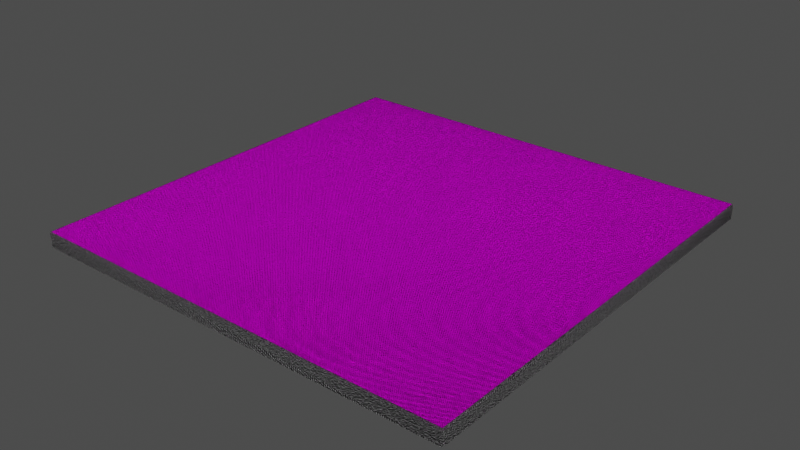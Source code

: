 # Source: painting_template_1_1_56cm_1K_c20ac90f-2b91-48c5-804e-3224d06b5342.blend  (saved by Blender 2.93.21; exported with 4.5.12 LTS)
import bpy
from mathutils import Matrix  # noqa: F401  (used for matrix-valued properties, if any)

bpy.ops.wm.read_factory_settings(use_empty=True)
scene = bpy.context.scene
scene.name = 'upload'

# ---- collections
col_painting_template_1_1_56cm = bpy.data.collections.new('Painting Template 1:1 56cm'); scene.collection.children.link(col_painting_template_1_1_56cm)

# ---- images (referenced by path relative to the original .blend; pixels are not part of the script)
import os
ASSET_DIR = os.environ.get("B2B_ASSET_DIR", "")  # directory of the original .blend (textures are referenced by path, not embedded)
HERE = os.path.dirname(os.path.abspath(__file__))  # packed textures are extracted next to this script under _unpacked/

def load_image(name, relpath, width, height, colorspace="sRGB"):
    """Load a texture the original file referenced (path relative to the .blend, or extracted next to this script)."""
    p = next((c for c in (os.path.join(HERE, relpath), os.path.join(ASSET_DIR, relpath)) if relpath and os.path.exists(c)), "")
    if p:
        img = bpy.data.images.load(p, check_existing=True)
        img.name = name
    else:  # same state as the original file: an image datablock whose file is absent (Cycles renders it pink)
        img = bpy.data.images.new(name, width, height)
        img.source = "FILE"
        img.filepath = "//" + (relpath or name)
    img.colorspace_settings.name = colorspace
    return img
img_wood056_2k_color_jpg = load_image('Wood056_2K_Color.jpg', 'textures_1k/Wood056_2K_Color.jpg', 1024, 1024, 'sRGB')
img_wood056_2k_normal_jpg = load_image('Wood056_2K_Normal.jpg', 'textures_1k/Wood056_2K_Normal.jpg', 1024, 1024, 'Non-Color')
img_wood056_2k_roughness_jpg = load_image('Wood056_2K_Roughness.jpg', 'textures_1k/Wood056_2K_Roughness.jpg', 1024, 1024, 'Non-Color')

# ---- materials (node trees are filled in below, after node groups)
mat_wood = bpy.data.materials.new('Wood')
mat_wood.use_transparent_shadow = False
mat_material_001 = bpy.data.materials.new('Material.001')
mat_material_001.use_transparent_shadow = False
mat_white_cotton = bpy.data.materials.new('White Cotton')
mat_white_cotton.use_transparent_shadow = False

# ---- node groups
ng_nodegroup = bpy.data.node_groups.new('NodeGroup', 'ShaderNodeTree')
_s = ng_nodegroup.interface.new_socket(name='Color', in_out='OUTPUT', socket_type='NodeSocketColor')
_s.default_value = (0.0, 0.0, 0.0, 0.0)
_s = ng_nodegroup.interface.new_socket(name='Scale', in_out='INPUT', socket_type='NodeSocketFloat')
_s.default_value = 5.0
_s.min_value = -1000.0
_s.max_value = 1000.0
_s = ng_nodegroup.interface.new_socket(name='Scale', in_out='INPUT', socket_type='NodeSocketFloat')
_s.default_value = 5.0
_s.min_value = -1000.0
_s.max_value = 1000.0
_s = ng_nodegroup.interface.new_socket(name='Value', in_out='INPUT', socket_type='NodeSocketFloat')
_s.default_value = 0.5
_s.min_value = -1e+04
_s.max_value = 1e+04
_N = ng_nodegroup.nodes; _L = ng_nodegroup.links
n0 = _N.new('ShaderNodeTexCoord'); n0.name = 'Texture Coordinate'; n0.location = (-440, 150)
n1 = _N.new('ShaderNodeMapping'); n1.name = 'Mapping.001'; n1.location = (-240, -200)
n1.width = 240
n1.inputs[2].default_value = (0.0, 0.0, 2.356)
n2 = _N.new('ShaderNodeMapping'); n2.name = 'Mapping'; n2.location = (-240, 200)
n2.width = 240
n2.inputs[2].default_value = (0.0, 0.0, 0.7854)
n3 = _N.new('ShaderNodeTexWave'); n3.name = 'Wave Texture.001'; n3.location = (60, -200)
n3.inputs[2].default_value = 8.0
n3.inputs[4].default_value = 6.0
n4 = _N.new('ShaderNodeTexWave'); n4.name = 'Wave Texture'; n4.location = (60, 200)
n5 = _N.new('ShaderNodeMix'); n5.name = 'Mix'; n5.location = (260, 200)
n5.data_type = 'RGBA'
n5.blend_type = 'SUBTRACT'
n5.inputs[0].default_value = 1.0
n6 = _N.new('ShaderNodeMix'); n6.name = 'Mix.001'; n6.location = (455, 204)
n6.data_type = 'RGBA'
n6.blend_type = 'MULTIPLY'
n7 = _N.new('NodeGroupOutput'); n7.name = 'Group Output'; n7.location = (680, 200)
n8 = _N.new('ShaderNodeMath'); n8.name = 'Math'; n8.location = (453, 18)
n8.inputs[2].default_value = 0.0
n9 = _N.new('NodeGroupInput'); n9.name = 'Group Input'; n9.location = (-440, 300)
_L.new(n2.outputs[0], n4.inputs[0])
_L.new(n0.outputs[2], n2.inputs[0])
_L.new(n1.outputs[0], n3.inputs[0])
_L.new(n0.outputs[2], n1.inputs[0])
_L.new(n4.outputs[0], n5.inputs[6])
_L.new(n3.outputs[0], n5.inputs[7])
_L.new(n9.outputs[0], n3.inputs[1])
_L.new(n9.outputs[1], n4.inputs[1])
_L.new(n5.outputs[2], n6.inputs[6])
_L.new(n5.outputs[2], n8.inputs[0])
_L.new(n8.outputs[0], n7.inputs[0])
_L.new(n9.outputs[2], n8.inputs[1])
n7.is_active_output = True
ng_auto_smooth = bpy.data.node_groups.new('Auto Smooth', 'GeometryNodeTree')
_s = ng_auto_smooth.interface.new_socket(name='Geometry', in_out='OUTPUT', socket_type='NodeSocketGeometry')
_s = ng_auto_smooth.interface.new_socket(name='Geometry', in_out='INPUT', socket_type='NodeSocketGeometry')
_s = ng_auto_smooth.interface.new_socket(name='Angle', in_out='INPUT', socket_type='NodeSocketFloat')
_s.subtype = 'ANGLE'
_s.min_value = 0.0
_s.max_value = 3.142
ng_auto_smooth.is_modifier = True
_N = ng_auto_smooth.nodes; _L = ng_auto_smooth.links
n0 = _N.new('NodeGroupOutput'); n0.name = 'Group Output'; n0.location = (480, -100)
n1 = _N.new('NodeGroupInput'); n1.name = 'Group Input'; n1.location = (-420, -300)
n2 = _N.new('NodeGroupInput'); n2.name = 'Group Input.001'; n2.location = (-60, -100)
n3 = _N.new('GeometryNodeSetShadeSmooth'); n3.name = 'Set Shade Smooth'; n3.location = (120, -100)
n3.domain = 'EDGE'
n4 = _N.new('GeometryNodeSetShadeSmooth'); n4.name = 'Set Shade Smooth.001'; n4.location = (300, -100)
n5 = _N.new('GeometryNodeInputMeshEdgeAngle'); n5.name = 'Edge Angle'; n5.location = (-420, -220)
n6 = _N.new('GeometryNodeInputEdgeSmooth'); n6.name = 'Is Edge Smooth'; n6.location = (-60, -160)
n7 = _N.new('GeometryNodeInputShadeSmooth'); n7.name = 'Is Face Smooth'; n7.location = (-240, -340)
n8 = _N.new('FunctionNodeBooleanMath'); n8.name = 'Boolean Math'; n8.location = (-60, -220)
n9 = _N.new('FunctionNodeCompare'); n9.name = 'Compare'; n9.location = (-240, -180)
n9.operation = 'LESS_EQUAL'
_L.new(n5.outputs[0], n9.inputs[0])
_L.new(n4.outputs[0], n0.inputs[0])
_L.new(n1.outputs[1], n9.inputs[1])
_L.new(n9.outputs[0], n8.inputs[0])
_L.new(n7.outputs[0], n8.inputs[1])
_L.new(n2.outputs[0], n3.inputs[0])
_L.new(n6.outputs[0], n3.inputs[1])
_L.new(n3.outputs[0], n4.inputs[0])
_L.new(n8.outputs[0], n3.inputs[2])
n0.is_active_output = True

# ---- material node trees
mat_wood.use_nodes = True; mat_wood.node_tree.nodes.clear()
_N = mat_wood.node_tree.nodes; _L = mat_wood.node_tree.links
n0 = _N.new('ShaderNodeBsdfPrincipled'); n0.name = 'Principled BSDF'; n0.location = (507, 300)
n0.distribution = 'GGX'
n0.subsurface_method = 'BURLEY'
n0.inputs[3].default_value = 1.45
n0.inputs[27].default_value = (0.0, 0.0, 0.0, 1.0)
n0.inputs[28].default_value = 1.0
n1 = _N.new('ShaderNodeTexImage'); n1.name = 'Image Texture'; n1.location = (-385, 446)
n1.image = img_wood056_2k_color_jpg
n2 = _N.new('ShaderNodeTexImage'); n2.name = 'Image Texture.002'; n2.location = (-868, -166)
n2.image = img_wood056_2k_normal_jpg
n3 = _N.new('ShaderNodeNormalMap'); n3.name = 'Normal Map'; n3.location = (112, -234)
n4 = _N.new('ShaderNodeSeparateColor'); n4.name = 'Separate RGB'; n4.location = (-548, -166)
n5 = _N.new('ShaderNodeMath'); n5.name = 'Math'; n5.location = (-328, -167)
n5.operation = 'SUBTRACT'
n5.inputs[0].default_value = 1.0
n5.inputs[2].default_value = 0.0
n6 = _N.new('ShaderNodeCombineColor'); n6.name = 'Combine RGB'; n6.location = (-108, -176)
n7 = _N.new('ShaderNodeOutputMaterial'); n7.name = 'Material Output'; n7.location = (1193, 326)
n8 = _N.new('ShaderNodeMapping'); n8.name = 'Mapping'; n8.location = (-1058, 292)
n8.width = 125
n9 = _N.new('ShaderNodeTexCoord'); n9.name = 'Texture Coordinate'; n9.location = (-1302, 237)
n10 = _N.new('ShaderNodeTexImage'); n10.name = 'Image Texture.001'; n10.location = (-420, 143)
n10.image = img_wood056_2k_roughness_jpg
_L.new(n0.outputs[0], n7.inputs[0])
_L.new(n1.outputs[0], n0.inputs[0])
_L.new(n10.outputs[0], n0.inputs[2])
_L.new(n2.outputs[0], n4.inputs[0])
_L.new(n3.outputs[0], n0.inputs[5])
_L.new(n4.outputs[1], n5.inputs[1])
_L.new(n6.outputs[0], n3.inputs[1])
_L.new(n5.outputs[0], n6.inputs[1])
_L.new(n4.outputs[0], n6.inputs[0])
_L.new(n4.outputs[2], n6.inputs[2])
_L.new(n8.outputs[0], n1.inputs[0])
_L.new(n8.outputs[0], n10.inputs[0])
_L.new(n8.outputs[0], n2.inputs[0])
_L.new(n9.outputs[2], n8.inputs[0])
n7.is_active_output = True
mat_material_001.use_nodes = True; mat_material_001.node_tree.nodes.clear()
_N = mat_material_001.node_tree.nodes; _L = mat_material_001.node_tree.links
n0 = _N.new('ShaderNodeOutputMaterial'); n0.name = 'Material Output'; n0.location = (550, 300)
n1 = _N.new('ShaderNodeBsdfPrincipled'); n1.name = 'Principled BSDF'; n1.location = (10, 300)
n1.distribution = 'GGX'
n1.subsurface_method = 'BURLEY'
n1.inputs[3].default_value = 1.45
n1.inputs[27].default_value = (0.0, 0.0, 0.0, 1.0)
n1.inputs[28].default_value = 1.0
n2 = _N.new('ShaderNodeLayerWeight'); n2.name = 'Layer Weight'; n2.location = (-1020, -80)
n2.width = 149
n3 = _N.new('ShaderNodeMapping'); n3.name = 'Mapping'; n3.location = (-1120, 360)
n3.width = 240
n4 = _N.new('ShaderNodeAddShader'); n4.name = 'Add Shader'; n4.location = (330, 294)
n5 = _N.new('ShaderNodeMixShader'); n5.name = 'Mix Shader'; n5.location = (-443, 86)
n6 = _N.new('ShaderNodeTexImage'); n6.name = 'Image Texture'; n6.location = (-820, 320)
n7 = _N.new('ShaderNodeBump'); n7.name = 'Bump.001'; n7.location = (-1020, -200)
n7.width = 150
n7.inputs[1].default_value = 0.1
n7.inputs[2].default_value = 1.0
n8 = _N.new('ShaderNodeBsdfDiffuse'); n8.name = 'Diffuse BSDF'; n8.location = (-621, -436)
n9 = _N.new('ShaderNodeBsdfTranslucent'); n9.name = 'Translucent BSDF'; n9.location = (-788, -100)
n9.width = 150
n10 = _N.new('ShaderNodeTexCoord'); n10.name = 'Texture Coordinate'; n10.location = (-1320, 340)
n11 = _N.new('ShaderNodeGroup'); n11.name = 'Group'; n11.location = (-1160, -80)
n11.node_tree = ng_nodegroup
n11.inputs[0].default_value = 107.0
n11.inputs[1].default_value = 100.0
n11.inputs[2].default_value = 0.5
_L.new(n1.outputs[0], n4.inputs[0])
_L.new(n6.outputs[0], n1.inputs[0])
_L.new(n3.outputs[0], n6.inputs[0])
_L.new(n11.outputs[0], n7.inputs[3])
_L.new(n7.outputs[0], n8.inputs[2])
_L.new(n8.outputs[0], n5.inputs[1])
_L.new(n9.outputs[0], n5.inputs[2])
_L.new(n2.outputs[0], n5.inputs[0])
_L.new(n4.outputs[0], n0.inputs[0])
_L.new(n5.outputs[0], n4.inputs[1])
_L.new(n6.outputs[0], n8.inputs[0])
_L.new(n6.outputs[0], n9.inputs[0])
_L.new(n7.outputs[0], n1.inputs[5])
_L.new(n10.outputs[2], n3.inputs[0])
n0.is_active_output = True
mat_white_cotton.use_nodes = True; mat_white_cotton.node_tree.nodes.clear()
_N = mat_white_cotton.node_tree.nodes; _L = mat_white_cotton.node_tree.links
n0 = _N.new('ShaderNodeOutputMaterial'); n0.name = 'Material Output'; n0.location = (-256, 361)
n1 = _N.new('ShaderNodeBsdfDiffuse'); n1.name = 'Diffuse BSDF'; n1.location = (-840, 240)
n1.inputs[0].default_value = (1.0, 1.0, 1.0, 1.0)
n2 = _N.new('ShaderNodeLayerWeight'); n2.name = 'Layer Weight'; n2.location = (-840, 520)
n2.width = 149
n3 = _N.new('ShaderNodeBsdfTranslucent'); n3.name = 'Translucent BSDF'; n3.location = (-840, 120)
n3.width = 150
n3.inputs[0].default_value = (1.0, 1.0, 1.0, 1.0)
n4 = _N.new('ShaderNodeMixShader'); n4.name = 'Mix Shader'; n4.location = (-680, 520)
n5 = _N.new('ShaderNodeGroup'); n5.name = 'Group'; n5.location = (-980, 520)
n5.node_tree = ng_nodegroup
n5.inputs[0].default_value = 35.0
n5.inputs[1].default_value = 100.0
n5.inputs[2].default_value = 0.5
n6 = _N.new('ShaderNodeBump'); n6.name = 'Bump'; n6.location = (-840, 400)
n6.width = 150
n6.inputs[1].default_value = 0.1
n6.inputs[2].default_value = 1.0
_L.new(n5.outputs[0], n6.inputs[3])
_L.new(n6.outputs[0], n1.inputs[2])
_L.new(n1.outputs[0], n4.inputs[1])
_L.new(n3.outputs[0], n4.inputs[2])
_L.new(n2.outputs[0], n4.inputs[0])
_L.new(n4.outputs[0], n0.inputs[0])
n0.is_active_output = True

# ---- meshes
me_cube_001 = bpy.data.meshes.new('Cube.001')
me_cube_001.from_pydata([(-0.2761, -0.2759, 0.009199), (-0.2759, -0.2755, 0.009455), (-0.2755, -0.2759, 0.009455), (-0.2759, -0.2761, 0.009199), (-0.276, -0.2757, 0.00938), (-0.276, -0.276, 0.00938), (-0.2758, -0.2758, 0.009455), (-0.2757, -0.276, 0.00938), (-0.276, -0.276, 0.009199), (-0.2761, 0.2759, 0.009199), (-0.2759, 0.2761, 0.009199), (-0.2755, 0.2759, 0.009455), (-0.2759, 0.2755, 0.009455), (-0.276, 0.276, 0.009199), (-0.276, 0.276, 0.00938), (-0.2757, 0.276, 0.00938), (-0.2758, 0.2758, 0.009455), (-0.276, 0.2757, 0.00938), (0.2761, -0.2759, 0.009199), (0.2759, -0.2761, 0.009199), (0.2755, -0.2759, 0.009455), (0.2759, -0.2755, 0.009455), (0.276, -0.276, 0.009199), (0.276, -0.276, 0.00938), (0.2757, -0.276, 0.00938), (0.2758, -0.2758, 0.009455), (0.276, -0.2757, 0.00938), (0.2759, 0.2761, 0.009199), (0.2761, 0.2759, 0.009199), (0.2759, 0.2755, 0.009455), (0.2755, 0.2759, 0.009455), (0.276, 0.276, 0.009199), (0.276, 0.276, 0.00938), (0.276, 0.2757, 0.00938), (0.2758, 0.2758, 0.009455), (0.2757, 0.276, 0.00938), (-0.2602, -0.2599, 0.009199), (-0.2599, -0.2602, 0.009199), (-0.2601, -0.2604, 0.009455), (-0.2604, -0.2601, 0.009455), (-0.2601, -0.2601, 0.009199), (-0.2602, -0.2602, 0.00938), (-0.26, -0.2603, 0.00938), (-0.2603, -0.2603, 0.009455), (-0.2603, -0.26, 0.00938), (-0.2602, 0.2599, 0.009199), (-0.2604, 0.2601, 0.009455), (-0.2601, 0.2604, 0.009455), (-0.2599, 0.2602, 0.009199), (-0.2603, 0.26, 0.00938), (-0.2602, 0.2602, 0.00938), (-0.2603, 0.2603, 0.009455), (-0.26, 0.2603, 0.00938), (-0.2601, 0.2601, 0.009199), (0.2599, 0.2602, 0.009199), (0.2601, 0.2604, 0.009455), (0.2604, 0.2601, 0.009455), (0.2602, 0.2599, 0.009199), (0.26, 0.2603, 0.00938), (0.2602, 0.2602, 0.00938), (0.2603, 0.2603, 0.009455), (0.2603, 0.26, 0.00938), (0.2601, 0.2601, 0.009199), (0.2602, -0.2599, 0.009199), (0.2604, -0.2601, 0.009455), (0.2601, -0.2604, 0.009455), (0.2599, -0.2602, 0.009199), (0.2603, -0.26, 0.00938), (0.2602, -0.2602, 0.00938), (0.2603, -0.2603, 0.009455), (0.26, -0.2603, 0.00938), (0.2601, -0.2601, 0.009199), (-0.2761, -0.2759, -0.008491), (-0.2759, -0.2761, -0.008491), (-0.2755, -0.2759, -0.008747), (-0.2759, -0.2755, -0.008747), (-0.276, -0.276, -0.008491), (-0.276, -0.276, -0.008673), (-0.2757, -0.276, -0.008672), (-0.2758, -0.2758, -0.008747), (-0.276, -0.2757, -0.008672), (-0.2761, 0.2759, -0.008491), (-0.2759, 0.2755, -0.008747), (-0.2755, 0.2759, -0.008747), (-0.2759, 0.2761, -0.008491), (-0.276, 0.2757, -0.008672), (-0.276, 0.276, -0.008673), (-0.2758, 0.2758, -0.008747), (-0.2757, 0.276, -0.008672), (-0.276, 0.276, -0.008491), (0.2759, 0.2761, -0.008491), (0.2755, 0.2759, -0.008747), (0.2759, 0.2755, -0.008747), (0.2761, 0.2759, -0.008491), (0.2757, 0.276, -0.008672), (0.276, 0.276, -0.008673), (0.2758, 0.2758, -0.008747), (0.276, 0.2757, -0.008672), (0.276, 0.276, -0.008491), (0.2761, -0.2759, -0.008491), (0.2759, -0.2755, -0.008747), (0.2755, -0.2759, -0.008747), (0.2759, -0.2761, -0.008491), (0.276, -0.2757, -0.008672), (0.276, -0.276, -0.008673), (0.2758, -0.2758, -0.008747), (0.2757, -0.276, -0.008672), (0.276, -0.276, -0.008491), (-0.2602, -0.2599, -0.008491), (-0.2604, -0.2601, -0.008747), (-0.2601, -0.2604, -0.008747), (-0.2599, -0.2602, -0.008491), (-0.2603, -0.26, -0.008672), (-0.2602, -0.2602, -0.008673), (-0.2603, -0.2603, -0.008747), (-0.26, -0.2603, -0.008672), (-0.2601, -0.2601, -0.008491), (-0.2602, 0.2599, -0.008491), (-0.2599, 0.2602, -0.008491), (-0.2601, 0.2604, -0.008747), (-0.2604, 0.2601, -0.008747), (-0.2601, 0.2601, -0.008491), (-0.2602, 0.2602, -0.008673), (-0.26, 0.2603, -0.008672), (-0.2603, 0.2603, -0.008747), (-0.2603, 0.26, -0.008672), (0.2599, 0.2602, -0.008491), (0.2602, 0.2599, -0.008491), (0.2604, 0.2601, -0.008747), (0.2601, 0.2604, -0.008747), (0.2601, 0.2601, -0.008491), (0.2602, 0.2602, -0.008673), (0.2603, 0.26, -0.008672), (0.2603, 0.2603, -0.008747), (0.26, 0.2603, -0.008672), (0.2602, -0.2599, -0.008491), (0.2599, -0.2602, -0.008491), (0.2601, -0.2604, -0.008747), (0.2604, -0.2601, -0.008747), (0.2601, -0.2601, -0.008491), (0.2602, -0.2602, -0.008673), (0.26, -0.2603, -0.008672), (0.2603, -0.2603, -0.008747), (0.2603, -0.26, -0.008672)], [], [(91, 83, 119, 129), (100, 92, 128, 138), (27, 10, 84, 90), (18, 28, 93, 99), (36, 45, 117, 108), (3, 19, 102, 73), (74, 101, 137, 110), (57, 63, 135, 127), (2, 38, 65, 20), (30, 55, 47, 11), (82, 75, 109, 120), (66, 37, 111, 136), (21, 64, 56, 29), (12, 46, 39, 1), (48, 54, 126, 118), (0, 4, 5, 8), (1, 6, 5, 4), (2, 7, 5, 6), (3, 8, 5, 7), (9, 13, 14, 17), (10, 15, 14, 13), (11, 16, 14, 15), (12, 17, 14, 16), (18, 22, 23, 26), (19, 24, 23, 22), (20, 25, 23, 24), (21, 26, 23, 25), (27, 31, 32, 35), (28, 33, 32, 31), (29, 34, 32, 33), (30, 35, 32, 34), (36, 40, 41, 44), (37, 42, 41, 40), (38, 43, 41, 42), (39, 44, 41, 43), (45, 49, 50, 53), (46, 51, 50, 49), (47, 52, 50, 51), (48, 53, 50, 52), (54, 58, 59, 62), (55, 60, 59, 58), (56, 61, 59, 60), (57, 62, 59, 61), (63, 67, 68, 71), (64, 69, 68, 67), (65, 70, 68, 69), (66, 71, 68, 70), (72, 76, 77, 80), (73, 78, 77, 76), (74, 79, 77, 78), (75, 80, 77, 79), (81, 85, 86, 89), (82, 87, 86, 85), (83, 88, 86, 87), (84, 89, 86, 88), (90, 94, 95, 98), (91, 96, 95, 94), (92, 97, 95, 96), (93, 98, 95, 97), (99, 103, 104, 107), (100, 105, 104, 103), (101, 106, 104, 105), (102, 107, 104, 106), (108, 112, 113, 116), (109, 114, 113, 112), (110, 115, 113, 114), (111, 116, 113, 115), (117, 121, 122, 125), (118, 123, 122, 121), (119, 124, 122, 123), (120, 125, 122, 124), (126, 130, 131, 134), (127, 132, 131, 130), (128, 133, 131, 132), (129, 134, 131, 133), (135, 139, 140, 143), (136, 141, 140, 139), (137, 142, 140, 141), (138, 143, 140, 142), (0, 9, 17, 4), (4, 17, 12, 1), (10, 27, 35, 15), (15, 35, 30, 11), (28, 18, 26, 33), (33, 26, 21, 29), (19, 3, 7, 24), (24, 7, 2, 20), (39, 46, 49, 44), (44, 49, 45, 36), (47, 55, 58, 52), (52, 58, 54, 48), (56, 64, 67, 61), (61, 67, 63, 57), (65, 38, 42, 70), (70, 42, 37, 66), (20, 65, 69, 25), (25, 69, 64, 21), (38, 2, 6, 43), (43, 6, 1, 39), (11, 47, 51, 16), (16, 51, 46, 12), (55, 30, 34, 60), (60, 34, 29, 56), (75, 82, 85, 80), (80, 85, 81, 72), (83, 91, 94, 88), (88, 94, 90, 84), (92, 100, 103, 97), (97, 103, 99, 93), (101, 74, 78, 106), (106, 78, 73, 102), (108, 117, 125, 112), (112, 125, 120, 109), (118, 126, 134, 123), (123, 134, 129, 119), (127, 135, 143, 132), (132, 143, 138, 128), (136, 111, 115, 141), (141, 115, 110, 137), (100, 138, 142, 105), (105, 142, 137, 101), (109, 75, 79, 114), (114, 79, 74, 110), (82, 120, 124, 87), (87, 124, 119, 83), (128, 92, 96, 133), (133, 96, 91, 129), (57, 127, 130, 62), (62, 130, 126, 54), (117, 45, 53, 121), (121, 53, 48, 118), (18, 99, 107, 22), (22, 107, 102, 19), (72, 0, 8, 76), (76, 8, 3, 73), (9, 81, 89, 13), (13, 89, 84, 10), (93, 28, 31, 98), (98, 31, 27, 90), (66, 136, 139, 71), (71, 139, 135, 63), (111, 37, 40, 116), (116, 40, 36, 108), (9, 0, 72, 81)])
me_cube_001.polygons.foreach_set('use_smooth', [True] * 144)
_uv = me_cube_001.uv_layers.new(name='UVMap')
_uv.uv.foreach_set('vector', [0.6252, 0.5, 0.8748, 0.5, 0.8748, 0.5, 0.6252, 0.5, 0.625, 0.7498, 0.625, 0.5002, 0.625, 0.5002, 0.625, 0.7498, 0.6251, 0.5, 0.8749, 0.5, 0.8749, 0.5, 0.6251, 0.5, 0.625, 0.7499, 0.625, 0.5001, 0.625, 0.5001, 0.625, 0.7499, 0.875, 0.7499, 0.875, 0.5001, 0.875, 0.5001, 0.875, 0.7499, 0.8749, 0.75, 0.6251, 0.75, 0.6251, 0.75, 0.8749, 0.75, 0.8748, 0.75, 0.6252, 0.75, 0.6252, 0.75, 0.8748, 0.75, 0.625, 0.5001, 0.625, 0.7499, 0.625, 0.7499, 0.625, 0.5001, 0.8748, 0.75, 0.8748, 0.75, 0.6252, 0.75, 0.6252, 0.75, 0.6252, 0.5, 0.6252, 0.5, 0.8748, 0.5, 0.8748, 0.5, 0.875, 0.5002, 0.875, 0.7498, 0.875, 0.7498, 0.875, 0.5002, 0.6251, 0.75, 0.8749, 0.75, 0.8749, 0.75, 0.6251, 0.75, 0.625, 0.7498, 0.625, 0.7498, 0.625, 0.5002, 0.625, 0.5002, 0.875, 0.5002, 0.875, 0.5002, 0.875, 0.7498, 0.875, 0.7498, 0.8749, 0.5, 0.6251, 0.5, 0.6251, 0.5, 0.8749, 0.5, 0.875, 0.7499, 0.875, 0.7498, 0.875, 0.7499, 0.875, 0.75, 0.875, 0.7498, 0.875, 0.75, 0.875, 0.75, 0.875, 0.7498, 0.8748, 0.75, 0.8748, 0.75, 0.8749, 0.75, 0.875, 0.75, 0.8749, 0.75, 0.875, 0.75, 0.875, 0.75, 0.8748, 0.75, 0.875, 0.5001, 0.875, 0.5, 0.875, 0.5, 0.875, 0.5002, 0.8749, 0.5, 0.8748, 0.5, 0.8749, 0.5, 0.875, 0.5, 0.8748, 0.5, 0.875, 0.5, 0.875, 0.5, 0.8748, 0.5, 0.875, 0.5002, 0.875, 0.5002, 0.875, 0.5001, 0.875, 0.5, 0.625, 0.7499, 0.625, 0.75, 0.625, 0.75, 0.625, 0.7498, 0.6251, 0.75, 0.6252, 0.75, 0.6251, 0.75, 0.625, 0.75, 0.6252, 0.75, 0.625, 0.75, 0.625, 0.75, 0.6252, 0.75, 0.625, 0.7498, 0.625, 0.7498, 0.625, 0.7499, 0.625, 0.75, 0.6251, 0.5, 0.625, 0.5, 0.625, 0.5, 0.6252, 0.5, 0.625, 0.5001, 0.625, 0.5002, 0.625, 0.5001, 0.625, 0.5, 0.625, 0.5002, 0.625, 0.5, 0.625, 0.5, 0.625, 0.5002, 0.6252, 0.5, 0.6252, 0.5, 0.6251, 0.5, 0.625, 0.5, 0.875, 0.7499, 0.875, 0.75, 0.875, 0.75, 0.875, 0.7499, 0.8749, 0.75, 0.8749, 0.75, 0.875, 0.75, 0.875, 0.75, 0.8748, 0.75, 0.875, 0.75, 0.875, 0.75, 0.8749, 0.75, 0.875, 0.7498, 0.875, 0.7499, 0.875, 0.75, 0.875, 0.75, 0.875, 0.5001, 0.875, 0.5001, 0.875, 0.5, 0.875, 0.5, 0.875, 0.5002, 0.875, 0.5, 0.875, 0.5, 0.875, 0.5001, 0.8748, 0.5, 0.8749, 0.5, 0.875, 0.5, 0.875, 0.5, 0.8749, 0.5, 0.875, 0.5, 0.875, 0.5, 0.8749, 0.5, 0.6251, 0.5, 0.6251, 0.5, 0.625, 0.5, 0.625, 0.5, 0.6252, 0.5, 0.625, 0.5, 0.625, 0.5, 0.6251, 0.5, 0.625, 0.5002, 0.625, 0.5001, 0.625, 0.5, 0.625, 0.5, 0.625, 0.5001, 0.625, 0.5, 0.625, 0.5, 0.625, 0.5001, 0.625, 0.7499, 0.625, 0.7499, 0.625, 0.75, 0.625, 0.75, 0.625, 0.7498, 0.625, 0.75, 0.625, 0.75, 0.625, 0.7499, 0.6252, 0.75, 0.6251, 0.75, 0.625, 0.75, 0.625, 0.75, 0.6251, 0.75, 0.625, 0.75, 0.625, 0.75, 0.6251, 0.75, 0.875, 0.7499, 0.875, 0.75, 0.875, 0.75, 0.875, 0.7498, 0.8749, 0.75, 0.8748, 0.75, 0.8749, 0.75, 0.875, 0.75, 0.8748, 0.75, 0.875, 0.75, 0.875, 0.75, 0.8748, 0.75, 0.875, 0.7498, 0.875, 0.7498, 0.875, 0.7499, 0.875, 0.75, 0.875, 0.5001, 0.875, 0.5002, 0.875, 0.5001, 0.875, 0.5, 0.875, 0.5002, 0.875, 0.5, 0.875, 0.5, 0.875, 0.5002, 0.8748, 0.5, 0.8748, 0.5, 0.8749, 0.5, 0.875, 0.5, 0.8749, 0.5, 0.875, 0.5, 0.875, 0.5, 0.8748, 0.5, 0.6251, 0.5, 0.6252, 0.5, 0.6251, 0.5, 0.625, 0.5, 0.6252, 0.5, 0.625, 0.5, 0.625, 0.5, 0.6252, 0.5, 0.625, 0.5002, 0.625, 0.5002, 0.625, 0.5001, 0.625, 0.5, 0.625, 0.5001, 0.625, 0.5, 0.625, 0.5, 0.625, 0.5002, 0.625, 0.7499, 0.625, 0.7498, 0.625, 0.7499, 0.625, 0.75, 0.625, 0.7498, 0.625, 0.75, 0.625, 0.75, 0.625, 0.7498, 0.6252, 0.75, 0.6252, 0.75, 0.6251, 0.75, 0.625, 0.75, 0.6251, 0.75, 0.625, 0.75, 0.625, 0.75, 0.6252, 0.75, 0.875, 0.7499, 0.875, 0.7499, 0.875, 0.75, 0.875, 0.75, 0.875, 0.7498, 0.875, 0.75, 0.875, 0.75, 0.875, 0.7499, 0.8748, 0.75, 0.8749, 0.75, 0.875, 0.75, 0.875, 0.75, 0.8749, 0.75, 0.875, 0.75, 0.875, 0.75, 0.8749, 0.75, 0.875, 0.5001, 0.875, 0.5, 0.875, 0.5, 0.875, 0.5001, 0.8749, 0.5, 0.8749, 0.5, 0.875, 0.5, 0.875, 0.5, 0.8748, 0.5, 0.875, 0.5, 0.875, 0.5, 0.8749, 0.5, 0.875, 0.5002, 0.875, 0.5001, 0.875, 0.5, 0.875, 0.5, 0.6251, 0.5, 0.625, 0.5, 0.625, 0.5, 0.6251, 0.5, 0.625, 0.5001, 0.625, 0.5001, 0.625, 0.5, 0.625, 0.5, 0.625, 0.5002, 0.625, 0.5, 0.625, 0.5, 0.625, 0.5001, 0.6252, 0.5, 0.6251, 0.5, 0.625, 0.5, 0.625, 0.5, 0.625, 0.7499, 0.625, 0.75, 0.625, 0.75, 0.625, 0.7499, 0.6251, 0.75, 0.6251, 0.75, 0.625, 0.75, 0.625, 0.75, 0.6252, 0.75, 0.625, 0.75, 0.625, 0.75, 0.6251, 0.75, 0.625, 0.7498, 0.625, 0.7499, 0.625, 0.75, 0.625, 0.75, 0.875, 0.7499, 0.875, 0.5001, 0.875, 0.5002, 0.875, 0.7498, 0.875, 0.7498, 0.875, 0.5002, 0.875, 0.5002, 0.875, 0.7498, 0.8749, 0.5, 0.6251, 0.5, 0.6252, 0.5, 0.8748, 0.5, 0.8748, 0.5, 0.6252, 0.5, 0.6252, 0.5, 0.8748, 0.5, 0.625, 0.5001, 0.625, 0.7499, 0.625, 0.7498, 0.625, 0.5002, 0.625, 0.5002, 0.625, 0.7498, 0.625, 0.7498, 0.625, 0.5002, 0.6251, 0.75, 0.8749, 0.75, 0.8748, 0.75, 0.6252, 0.75, 0.6252, 0.75, 0.8748, 0.75, 0.8748, 0.75, 0.6252, 0.75, 0.875, 0.7498, 0.875, 0.5002, 0.875, 0.5001, 0.875, 0.7499, 0.875, 0.7499, 0.875, 0.5001, 0.875, 0.5001, 0.875, 0.7499, 0.8748, 0.5, 0.6252, 0.5, 0.6251, 0.5, 0.8749, 0.5, 0.8749, 0.5, 0.6251, 0.5, 0.6251, 0.5, 0.8749, 0.5, 0.625, 0.5002, 0.625, 0.7498, 0.625, 0.7499, 0.625, 0.5001, 0.625, 0.5001, 0.625, 0.7499, 0.625, 0.7499, 0.625, 0.5001, 0.6252, 0.75, 0.8748, 0.75, 0.8749, 0.75, 0.6251, 0.75, 0.6251, 0.75, 0.8749, 0.75, 0.8749, 0.75, 0.6251, 0.75, 0.6252, 0.75, 0.6252, 0.75, 0.625, 0.75, 0.625, 0.75, 0.625, 0.75, 0.625, 0.75, 0.625, 0.7498, 0.625, 0.7498, 0.8748, 0.75, 0.8748, 0.75, 0.875, 0.75, 0.875, 0.75, 0.875, 0.75, 0.875, 0.75, 0.875, 0.7498, 0.875, 0.7498, 0.8748, 0.5, 0.8748, 0.5, 0.875, 0.5, 0.875, 0.5, 0.875, 0.5, 0.875, 0.5, 0.875, 0.5002, 0.875, 0.5002, 0.6252, 0.5, 0.6252, 0.5, 0.625, 0.5, 0.625, 0.5, 0.625, 0.5, 0.625, 0.5, 0.625, 0.5002, 0.625, 0.5002, 0.875, 0.7498, 0.875, 0.5002, 0.875, 0.5002, 0.875, 0.7498, 0.875, 0.7498, 0.875, 0.5002, 0.875, 0.5001, 0.875, 0.7499, 0.8748, 0.5, 0.6252, 0.5, 0.6252, 0.5, 0.8748, 0.5, 0.8748, 0.5, 0.6252, 0.5, 0.6251, 0.5, 0.8749, 0.5, 0.625, 0.5002, 0.625, 0.7498, 0.625, 0.7498, 0.625, 0.5002, 0.625, 0.5002, 0.625, 0.7498, 0.625, 0.7499, 0.625, 0.5001, 0.6252, 0.75, 0.8748, 0.75, 0.8748, 0.75, 0.6252, 0.75, 0.6252, 0.75, 0.8748, 0.75, 0.8749, 0.75, 0.6251, 0.75, 0.875, 0.7499, 0.875, 0.5001, 0.875, 0.5001, 0.875, 0.7499, 0.875, 0.7499, 0.875, 0.5001, 0.875, 0.5002, 0.875, 0.7498, 0.8749, 0.5, 0.6251, 0.5, 0.6251, 0.5, 0.8749, 0.5, 0.8749, 0.5, 0.6251, 0.5, 0.6252, 0.5, 0.8748, 0.5, 0.625, 0.5001, 0.625, 0.7499, 0.625, 0.7499, 0.625, 0.5001, 0.625, 0.5001, 0.625, 0.7499, 0.625, 0.7498, 0.625, 0.5002, 0.6251, 0.75, 0.8749, 0.75, 0.8749, 0.75, 0.6251, 0.75, 0.6251, 0.75, 0.8749, 0.75, 0.8748, 0.75, 0.6252, 0.75, 0.625, 0.7498, 0.625, 0.7498, 0.625, 0.75, 0.625, 0.75, 0.625, 0.75, 0.625, 0.75, 0.6252, 0.75, 0.6252, 0.75, 0.875, 0.7498, 0.875, 0.7498, 0.875, 0.75, 0.875, 0.75, 0.875, 0.75, 0.875, 0.75, 0.8748, 0.75, 0.8748, 0.75, 0.875, 0.5002, 0.875, 0.5002, 0.875, 0.5, 0.875, 0.5, 0.875, 0.5, 0.875, 0.5, 0.8748, 0.5, 0.8748, 0.5, 0.625, 0.5002, 0.625, 0.5002, 0.625, 0.5, 0.625, 0.5, 0.625, 0.5, 0.625, 0.5, 0.6252, 0.5, 0.6252, 0.5, 0.625, 0.5001, 0.625, 0.5001, 0.625, 0.5, 0.625, 0.5, 0.625, 0.5, 0.625, 0.5, 0.6251, 0.5, 0.6251, 0.5, 0.875, 0.5001, 0.875, 0.5001, 0.875, 0.5, 0.875, 0.5, 0.875, 0.5, 0.875, 0.5, 0.8749, 0.5, 0.8749, 0.5, 0.625, 0.7499, 0.625, 0.7499, 0.625, 0.75, 0.625, 0.75, 0.625, 0.75, 0.625, 0.75, 0.6251, 0.75, 0.6251, 0.75, 0.875, 0.7499, 0.875, 0.7499, 0.875, 0.75, 0.875, 0.75, 0.875, 0.75, 0.875, 0.75, 0.8749, 0.75, 0.8749, 0.75, 0.875, 0.5001, 0.875, 0.5001, 0.875, 0.5, 0.875, 0.5, 0.875, 0.5, 0.875, 0.5, 0.8749, 0.5, 0.8749, 0.5, 0.625, 0.5001, 0.625, 0.5001, 0.625, 0.5, 0.625, 0.5, 0.625, 0.5, 0.625, 0.5, 0.6251, 0.5, 0.6251, 0.5, 0.6251, 0.75, 0.6251, 0.75, 0.625, 0.75, 0.625, 0.75, 0.625, 0.75, 0.625, 0.75, 0.625, 0.7499, 0.625, 0.7499, 0.8749, 0.75, 0.8749, 0.75, 0.875, 0.75, 0.875, 0.75, 0.875, 0.75, 0.875, 0.75, 0.875, 0.7499, 0.875, 0.7499, 0.875, 0.5001, 0.875, 0.7499, 0.875, 0.7499, 0.875, 0.5001])
_uv = me_cube_001.uv_layers.new(name='automap')
_uv.uv.foreach_set('vector', [0.7755, 0.7759, 0.2245, 0.7759, 0.2399, 0.7604, 0.7601, 0.7604, 0.7759, 0.2245, 0.7759, 0.7755, 0.7604, 0.7601, 0.7604, 0.2399, 0.7759, 0.5088, 0.2241, 0.5088, 0.2241, 0.4912, 0.7759, 0.4912, 0.2241, 0.5088, 0.7759, 0.5088, 0.7759, 0.4912, 0.2241, 0.4912, 0.2401, 0.5088, 0.7599, 0.5088, 0.7599, 0.4912, 0.2401, 0.4912, 0.2241, 0.5088, 0.7759, 0.5088, 0.7759, 0.4912, 0.2241, 0.4912, 0.2245, 0.2241, 0.7755, 0.2241, 0.7601, 0.2396, 0.2399, 0.2396, 0.7599, 0.5088, 0.2401, 0.5088, 0.2401, 0.4912, 0.7599, 0.4912, 0.2245, 0.2241, 0.2399, 0.2396, 0.7601, 0.2396, 0.7755, 0.2241, 0.7755, 0.7759, 0.7601, 0.7604, 0.2399, 0.7604, 0.2245, 0.7759, 0.2241, 0.7755, 0.2241, 0.2245, 0.2396, 0.2399, 0.2396, 0.7601, 0.7599, 0.5088, 0.2401, 0.5088, 0.2401, 0.4912, 0.7599, 0.4912, 0.7759, 0.2245, 0.7604, 0.2399, 0.7604, 0.7601, 0.7759, 0.7755, 0.2241, 0.7755, 0.2396, 0.7601, 0.2396, 0.2399, 0.2241, 0.2245, 0.2401, 0.5088, 0.7599, 0.5088, 0.7599, 0.4912, 0.2401, 0.4912, 0.2241, 0.5088, 0.2243, 0.5091, 0.224, 0.5091, 0.2239, 0.5088, 0.2241, 0.2245, 0.2242, 0.2242, 0.224, 0.224, 0.2239, 0.2243, 0.2245, 0.2241, 0.2243, 0.2239, 0.224, 0.2239, 0.2242, 0.2242, 0.2241, 0.5088, 0.2239, 0.5088, 0.2239, 0.509, 0.2243, 0.5091, 0.7759, 0.5088, 0.7761, 0.5088, 0.7761, 0.509, 0.7757, 0.5091, 0.2241, 0.5088, 0.2243, 0.5091, 0.224, 0.5091, 0.2239, 0.5088, 0.2245, 0.7759, 0.2242, 0.7758, 0.224, 0.776, 0.2243, 0.7761, 0.2241, 0.7755, 0.2239, 0.7757, 0.2239, 0.776, 0.2242, 0.7758, 0.2241, 0.5088, 0.2239, 0.5088, 0.2239, 0.509, 0.2243, 0.5091, 0.7759, 0.5088, 0.7757, 0.5091, 0.776, 0.5091, 0.7761, 0.5088, 0.7755, 0.2241, 0.7758, 0.2242, 0.776, 0.224, 0.7757, 0.2239, 0.7759, 0.2245, 0.7761, 0.2243, 0.7761, 0.224, 0.7758, 0.2242, 0.7759, 0.5088, 0.7761, 0.5088, 0.7761, 0.509, 0.7757, 0.5091, 0.7759, 0.5088, 0.7757, 0.5091, 0.776, 0.5091, 0.7761, 0.5088, 0.7759, 0.7755, 0.7758, 0.7758, 0.776, 0.776, 0.7761, 0.7757, 0.7755, 0.7759, 0.7757, 0.7761, 0.776, 0.7761, 0.7758, 0.7758, 0.2401, 0.5088, 0.2398, 0.5088, 0.2398, 0.509, 0.24, 0.5091, 0.2401, 0.5088, 0.24, 0.5091, 0.2398, 0.5091, 0.2398, 0.5088, 0.2399, 0.2396, 0.2397, 0.2397, 0.2398, 0.2398, 0.24, 0.2398, 0.2396, 0.2399, 0.2398, 0.24, 0.2398, 0.2398, 0.2397, 0.2397, 0.7599, 0.5088, 0.76, 0.5091, 0.7602, 0.5091, 0.7602, 0.5088, 0.2396, 0.7601, 0.2397, 0.7603, 0.2398, 0.7602, 0.2398, 0.76, 0.2399, 0.7604, 0.24, 0.7602, 0.2398, 0.7602, 0.2397, 0.7603, 0.2401, 0.5088, 0.2398, 0.5088, 0.2398, 0.509, 0.24, 0.5091, 0.7599, 0.5088, 0.76, 0.5091, 0.7602, 0.5091, 0.7602, 0.5088, 0.7601, 0.7604, 0.7603, 0.7603, 0.7602, 0.7602, 0.76, 0.7602, 0.7604, 0.7601, 0.7602, 0.76, 0.7602, 0.7602, 0.7603, 0.7603, 0.7599, 0.5088, 0.7602, 0.5088, 0.7602, 0.509, 0.76, 0.5091, 0.2401, 0.5088, 0.24, 0.5091, 0.2398, 0.5091, 0.2398, 0.5088, 0.7604, 0.2399, 0.7603, 0.2397, 0.7602, 0.2398, 0.7602, 0.24, 0.7601, 0.2396, 0.76, 0.2398, 0.7602, 0.2398, 0.7603, 0.2397, 0.7599, 0.5088, 0.7602, 0.5088, 0.7602, 0.509, 0.76, 0.5091, 0.2241, 0.4912, 0.2239, 0.4912, 0.2239, 0.491, 0.2243, 0.4909, 0.2241, 0.4912, 0.2243, 0.4909, 0.224, 0.4909, 0.2239, 0.4912, 0.2245, 0.2241, 0.2242, 0.2242, 0.224, 0.224, 0.2243, 0.2239, 0.2241, 0.2245, 0.2239, 0.2243, 0.2239, 0.224, 0.2242, 0.2242, 0.7759, 0.4912, 0.7757, 0.4909, 0.776, 0.4909, 0.7761, 0.4912, 0.2241, 0.7755, 0.2242, 0.7758, 0.224, 0.776, 0.2239, 0.7757, 0.2245, 0.7759, 0.2243, 0.7761, 0.224, 0.7761, 0.2242, 0.7758, 0.2241, 0.4912, 0.2239, 0.4912, 0.2239, 0.491, 0.2243, 0.4909, 0.7759, 0.4912, 0.7757, 0.4909, 0.776, 0.4909, 0.7761, 0.4912, 0.7755, 0.7759, 0.7758, 0.7758, 0.776, 0.776, 0.7757, 0.7761, 0.7759, 0.7755, 0.7761, 0.7757, 0.7761, 0.776, 0.7758, 0.7758, 0.7759, 0.4912, 0.7761, 0.4912, 0.7761, 0.491, 0.7757, 0.4909, 0.2241, 0.4912, 0.2243, 0.4909, 0.224, 0.4909, 0.2239, 0.4912, 0.7759, 0.2245, 0.7758, 0.2242, 0.776, 0.224, 0.7761, 0.2243, 0.7755, 0.2241, 0.7757, 0.2239, 0.776, 0.2239, 0.7758, 0.2242, 0.7759, 0.4912, 0.7761, 0.4912, 0.7761, 0.491, 0.7757, 0.4909, 0.2401, 0.4912, 0.24, 0.4909, 0.2398, 0.4909, 0.2398, 0.4912, 0.2396, 0.2399, 0.2397, 0.2397, 0.2398, 0.2398, 0.2398, 0.24, 0.2399, 0.2396, 0.24, 0.2398, 0.2398, 0.2398, 0.2397, 0.2397, 0.2401, 0.4912, 0.2398, 0.4912, 0.2398, 0.491, 0.24, 0.4909, 0.7599, 0.4912, 0.7602, 0.4912, 0.7602, 0.491, 0.76, 0.4909, 0.2401, 0.4912, 0.24, 0.4909, 0.2398, 0.4909, 0.2398, 0.4912, 0.2399, 0.7604, 0.2397, 0.7603, 0.2398, 0.7602, 0.24, 0.7602, 0.2396, 0.7601, 0.2398, 0.76, 0.2398, 0.7602, 0.2397, 0.7603, 0.7599, 0.4912, 0.7602, 0.4912, 0.7602, 0.491, 0.76, 0.4909, 0.7599, 0.4912, 0.76, 0.4909, 0.7602, 0.4909, 0.7602, 0.4912, 0.7604, 0.7601, 0.7603, 0.7603, 0.7602, 0.7602, 0.7602, 0.76, 0.7601, 0.7604, 0.76, 0.7602, 0.7602, 0.7602, 0.7603, 0.7603, 0.2401, 0.4912, 0.2398, 0.4912, 0.2398, 0.491, 0.24, 0.4909, 0.7599, 0.4912, 0.76, 0.4909, 0.7602, 0.4909, 0.7602, 0.4912, 0.7601, 0.2396, 0.7603, 0.2397, 0.7602, 0.2398, 0.76, 0.2398, 0.7604, 0.2399, 0.7602, 0.24, 0.7602, 0.2398, 0.7603, 0.2397, 0.2241, 0.5088, 0.7759, 0.5088, 0.7757, 0.5091, 0.2243, 0.5091, 0.2239, 0.2243, 0.2239, 0.7757, 0.2241, 0.7755, 0.2241, 0.2245, 0.2241, 0.5088, 0.7759, 0.5088, 0.7757, 0.5091, 0.2243, 0.5091, 0.2243, 0.7761, 0.7757, 0.7761, 0.7755, 0.7759, 0.2245, 0.7759, 0.7759, 0.5088, 0.2241, 0.5088, 0.2243, 0.5091, 0.7757, 0.5091, 0.7761, 0.7757, 0.7761, 0.2243, 0.7759, 0.2245, 0.7759, 0.7755, 0.7759, 0.5088, 0.2241, 0.5088, 0.2243, 0.5091, 0.7757, 0.5091, 0.7757, 0.2239, 0.2243, 0.2239, 0.2245, 0.2241, 0.7755, 0.2241, 0.2396, 0.2399, 0.2396, 0.7601, 0.2398, 0.76, 0.2398, 0.24, 0.24, 0.5091, 0.76, 0.5091, 0.7599, 0.5088, 0.2401, 0.5088, 0.2399, 0.7604, 0.7601, 0.7604, 0.76, 0.7602, 0.24, 0.7602, 0.24, 0.5091, 0.76, 0.5091, 0.7599, 0.5088, 0.2401, 0.5088, 0.7604, 0.7601, 0.7604, 0.2399, 0.7602, 0.24, 0.7602, 0.76, 0.76, 0.5091, 0.24, 0.5091, 0.2401, 0.5088, 0.7599, 0.5088, 0.7601, 0.2396, 0.2399, 0.2396, 0.24, 0.2398, 0.76, 0.2398, 0.76, 0.5091, 0.24, 0.5091, 0.2401, 0.5088, 0.7599, 0.5088, 0.7755, 0.2241, 0.7601, 0.2396, 0.7603, 0.2397, 0.7758, 0.2242, 0.7758, 0.2242, 0.7603, 0.2397, 0.7604, 0.2399, 0.7759, 0.2245, 0.2399, 0.2396, 0.2245, 0.2241, 0.2242, 0.2242, 0.2397, 0.2397, 0.2397, 0.2397, 0.2242, 0.2242, 0.2241, 0.2245, 0.2396, 0.2399, 0.2245, 0.7759, 0.2399, 0.7604, 0.2397, 0.7603, 0.2242, 0.7758, 0.2242, 0.7758, 0.2397, 0.7603, 0.2396, 0.7601, 0.2241, 0.7755, 0.7601, 0.7604, 0.7755, 0.7759, 0.7758, 0.7758, 0.7603, 0.7603, 0.7603, 0.7603, 0.7758, 0.7758, 0.7759, 0.7755, 0.7604, 0.7601, 0.2241, 0.2245, 0.2241, 0.7755, 0.2239, 0.7757, 0.2239, 0.2243, 0.2243, 0.4909, 0.7757, 0.4909, 0.7759, 0.4912, 0.2241, 0.4912, 0.2245, 0.7759, 0.7755, 0.7759, 0.7757, 0.7761, 0.2243, 0.7761, 0.2243, 0.4909, 0.7757, 0.4909, 0.7759, 0.4912, 0.2241, 0.4912, 0.7759, 0.7755, 0.7759, 0.2245, 0.7761, 0.2243, 0.7761, 0.7757, 0.7757, 0.4909, 0.2243, 0.4909, 0.2241, 0.4912, 0.7759, 0.4912, 0.7755, 0.2241, 0.2245, 0.2241, 0.2243, 0.2239, 0.7757, 0.2239, 0.7757, 0.4909, 0.2243, 0.4909, 0.2241, 0.4912, 0.7759, 0.4912, 0.2401, 0.4912, 0.7599, 0.4912, 0.76, 0.4909, 0.24, 0.4909, 0.2398, 0.24, 0.2398, 0.76, 0.2396, 0.7601, 0.2396, 0.2399, 0.2401, 0.4912, 0.7599, 0.4912, 0.76, 0.4909, 0.24, 0.4909, 0.24, 0.7602, 0.76, 0.7602, 0.7601, 0.7604, 0.2399, 0.7604, 0.7599, 0.4912, 0.2401, 0.4912, 0.24, 0.4909, 0.76, 0.4909, 0.7602, 0.76, 0.7602, 0.24, 0.7604, 0.2399, 0.7604, 0.7601, 0.7599, 0.4912, 0.2401, 0.4912, 0.24, 0.4909, 0.76, 0.4909, 0.76, 0.2398, 0.24, 0.2398, 0.2399, 0.2396, 0.7601, 0.2396, 0.7759, 0.2245, 0.7604, 0.2399, 0.7603, 0.2397, 0.7758, 0.2242, 0.7758, 0.2242, 0.7603, 0.2397, 0.7601, 0.2396, 0.7755, 0.2241, 0.2396, 0.2399, 0.2241, 0.2245, 0.2242, 0.2242, 0.2397, 0.2397, 0.2397, 0.2397, 0.2242, 0.2242, 0.2245, 0.2241, 0.2399, 0.2396, 0.2241, 0.7755, 0.2396, 0.7601, 0.2397, 0.7603, 0.2242, 0.7758, 0.2242, 0.7758, 0.2397, 0.7603, 0.2399, 0.7604, 0.2245, 0.7759, 0.7604, 0.7601, 0.7759, 0.7755, 0.7758, 0.7758, 0.7603, 0.7603, 0.7603, 0.7603, 0.7758, 0.7758, 0.7755, 0.7759, 0.7601, 0.7604, 0.7599, 0.5088, 0.7599, 0.4912, 0.7602, 0.4912, 0.7602, 0.5088, 0.7602, 0.5088, 0.7602, 0.4912, 0.7599, 0.4912, 0.7599, 0.5088, 0.7599, 0.4912, 0.7599, 0.5088, 0.7602, 0.5088, 0.7602, 0.4912, 0.2398, 0.4912, 0.2398, 0.5088, 0.2401, 0.5088, 0.2401, 0.4912, 0.2241, 0.5088, 0.2241, 0.4912, 0.2239, 0.4912, 0.2239, 0.5088, 0.7761, 0.5088, 0.7761, 0.4912, 0.7759, 0.4912, 0.7759, 0.5088, 0.2241, 0.4912, 0.2241, 0.5088, 0.2239, 0.5088, 0.2239, 0.4912, 0.2239, 0.4912, 0.2239, 0.5088, 0.2241, 0.5088, 0.2241, 0.4912, 0.7759, 0.5088, 0.7759, 0.4912, 0.7761, 0.4912, 0.7761, 0.5088, 0.2239, 0.5088, 0.2239, 0.4912, 0.2241, 0.4912, 0.2241, 0.5088, 0.7759, 0.4912, 0.7759, 0.5088, 0.7761, 0.5088, 0.7761, 0.4912, 0.7761, 0.4912, 0.7761, 0.5088, 0.7759, 0.5088, 0.7759, 0.4912, 0.7599, 0.5088, 0.7599, 0.4912, 0.7602, 0.4912, 0.7602, 0.5088, 0.2398, 0.5088, 0.2398, 0.4912, 0.2401, 0.4912, 0.2401, 0.5088, 0.2401, 0.4912, 0.2401, 0.5088, 0.2398, 0.5088, 0.2398, 0.4912, 0.2398, 0.4912, 0.2398, 0.5088, 0.2401, 0.5088, 0.2401, 0.4912, 0.7759, 0.5088, 0.2241, 0.5088, 0.2241, 0.4912, 0.7759, 0.4912])
_uv.active_render = True
me_cube_001.materials.append(mat_wood)
me_cube_001.use_remesh_fix_poles = True
me_cube_001.use_remesh_preserve_attributes = False
me_cube_001.use_mirror_vertex_groups = False
me_cube_001.auto_texspace = False
me_cube_001.update()
me_cube = bpy.data.meshes.new('Cube')
me_cube.from_pydata([(-0.2777, -0.2777, -0.00955), (-0.2777, -0.279, -0.008279), (-0.279, -0.2777, -0.008279), (-0.2777, -0.2786, -0.009178), (-0.2785, -0.2785, -0.009013), (-0.2786, -0.2786, -0.008279), (-0.2786, -0.2777, -0.009178), (-0.279, -0.2777, 0.00955), (-0.2777, -0.279, 0.00955), (-0.2786, -0.2786, 0.00955), (-0.2777, 0.2777, -0.00955), (-0.279, 0.2777, -0.008279), (-0.2777, 0.279, -0.008279), (-0.2786, 0.2777, -0.009178), (-0.2785, 0.2785, -0.009013), (-0.2786, 0.2786, -0.008279), (-0.2777, 0.2786, -0.009178), (-0.2777, 0.279, 0.00955), (-0.279, 0.2777, 0.00955), (-0.2786, 0.2786, 0.00955), (0.2777, -0.2777, -0.00955), (0.279, -0.2777, -0.008279), (0.2777, -0.279, -0.008279), (0.2786, -0.2777, -0.009178), (0.2785, -0.2785, -0.009013), (0.2786, -0.2786, -0.008279), (0.2777, -0.2786, -0.009178), (0.2777, -0.279, 0.00955), (0.279, -0.2777, 0.00955), (0.2786, -0.2786, 0.00955), (0.2777, 0.2777, -0.00955), (0.2777, 0.279, -0.008279), (0.279, 0.2777, -0.008279), (0.2777, 0.2786, -0.009178), (0.2785, 0.2785, -0.009013), (0.2786, 0.2786, -0.008279), (0.2786, 0.2777, -0.009178), (0.279, 0.2777, 0.00955), (0.2777, 0.279, 0.00955), (0.2786, 0.2786, 0.00955), (-0.2775, -0.2775, -0.008583), (-0.2775, -0.278, -0.008099), (-0.278, -0.2775, -0.008099), (-0.2776, -0.2779, -0.008481), (-0.2779, -0.2779, -0.008435), (-0.2779, -0.2779, -0.008106), (-0.2779, -0.2776, -0.008481), (-0.278, -0.2775, 0.00955), (-0.2775, -0.278, 0.00955), (-0.2779, -0.2779, 0.00955), (-0.2775, 0.2775, -0.008583), (-0.278, 0.2775, -0.008099), (-0.2775, 0.278, -0.008099), (-0.2779, 0.2776, -0.008481), (-0.2779, 0.2779, -0.008435), (-0.2779, 0.2779, -0.008106), (-0.2776, 0.2779, -0.008481), (-0.2775, 0.278, 0.00955), (-0.278, 0.2775, 0.00955), (-0.2779, 0.2779, 0.00955), (0.2775, -0.2775, -0.008583), (0.278, -0.2775, -0.008099), (0.2775, -0.278, -0.008099), (0.2779, -0.2776, -0.008481), (0.2779, -0.2779, -0.008435), (0.2779, -0.2779, -0.008106), (0.2776, -0.2779, -0.008481), (0.2775, -0.278, 0.00955), (0.278, -0.2775, 0.00955), (0.2779, -0.2779, 0.00955), (0.2775, 0.2775, -0.008583), (0.2775, 0.278, -0.008099), (0.278, 0.2775, -0.008099), (0.2776, 0.2779, -0.008481), (0.2779, 0.2779, -0.008435), (0.2779, 0.2779, -0.008106), (0.2779, 0.2776, -0.008481), (0.278, 0.2775, 0.00955), (0.2775, 0.278, 0.00955), (0.2779, 0.2779, 0.00955)], [], [(22, 27, 8, 1), (32, 37, 28, 21), (12, 17, 38, 31), (2, 7, 18, 11), (0, 3, 4, 6), (1, 5, 4, 3), (2, 6, 4, 5), (10, 13, 14, 16), (11, 15, 14, 13), (12, 16, 14, 15), (20, 23, 24, 26), (21, 25, 24, 23), (22, 26, 24, 25), (30, 33, 34, 36), (31, 35, 34, 33), (32, 36, 34, 35), (10, 0, 6, 13), (13, 6, 2, 11), (1, 8, 9, 5), (5, 9, 7, 2), (17, 12, 15, 19), (19, 15, 11, 18), (30, 10, 16, 33), (33, 16, 12, 31), (37, 32, 35, 39), (39, 35, 31, 38), (20, 30, 36, 23), (23, 36, 32, 21), (27, 22, 25, 29), (29, 25, 21, 28), (0, 20, 26, 3), (3, 26, 22, 1), (10, 30, 20, 0), (62, 41, 48, 67), (72, 61, 68, 77), (52, 71, 78, 57), (42, 51, 58, 47), (40, 46, 44, 43), (41, 43, 44, 45), (42, 45, 44, 46), (50, 56, 54, 53), (51, 53, 54, 55), (52, 55, 54, 56), (60, 66, 64, 63), (61, 63, 64, 65), (62, 65, 64, 66), (70, 76, 74, 73), (71, 73, 74, 75), (72, 75, 74, 76), (50, 53, 46, 40), (53, 51, 42, 46), (41, 45, 49, 48), (45, 42, 47, 49), (57, 59, 55, 52), (59, 58, 51, 55), (70, 73, 56, 50), (73, 71, 52, 56), (77, 79, 75, 72), (79, 78, 71, 75), (60, 63, 76, 70), (63, 61, 72, 76), (67, 69, 65, 62), (69, 68, 61, 65), (40, 43, 66, 60), (43, 41, 62, 66), (50, 40, 60, 70), (9, 8, 48, 49), (7, 9, 49, 47), (17, 19, 59, 57), (19, 18, 58, 59), (37, 39, 79, 77), (39, 38, 78, 79), (27, 29, 69, 67), (29, 28, 68, 69), (18, 7, 47, 58), (8, 27, 67, 48), (38, 17, 57, 78), (28, 37, 77, 68)])
me_cube.polygons.foreach_set('use_smooth', [True] * 78)
me_cube.polygons.foreach_set('material_index', [1, 1, 1, 1, 1, 1, 1, 1, 1, 1, 1, 1, 1, 1, 1, 1, 1, 1, 1, 1, 1, 1, 1, 1, 1, 1, 1, 1, 1, 1, 1, 1, 0, 1, 1, 1, 1, 0, 0, 0, 0, 0, 0, 0, 0, 0, 0, 0, 0, 0, 0, 1, 1, 1, 1, 0, 0, 1, 1, 0, 0, 1, 1, 0, 0, 0, 1, 1, 1, 1, 1, 1, 1, 1, 1, 1, 1, 1])
_uv = me_cube.uv_layers.new(name='UVMap')
_uv.uv.foreach_set('vector', [0.9168, 0.9249, 0.9527, 0.9579, 0.04469, 0.9556, 0.07987, 0.9222, 0.9215, 0.08285, 0.9543, 0.04705, 0.9554, 0.9551, 0.9219, 0.9198, 0.0795, 0.07506, 0.04357, 0.04214, 0.9516, 0.04442, 0.9164, 0.07782, 0.07478, 0.9172, 0.04199, 0.953, 0.04094, 0.04486, 0.07445, 0.08017, 0.08189, 0.9151, 0.08141, 0.9188, 0.0789, 0.9181, 0.07822, 0.9156, 0.07987, 0.9222, 0.07708, 0.92, 0.0789, 0.9181, 0.08141, 0.9188, 0.07478, 0.9172, 0.07822, 0.9156, 0.0789, 0.9181, 0.07708, 0.92, 0.08153, 0.08218, 0.07786, 0.0817, 0.07852, 0.0792, 0.08105, 0.07852, 0.07445, 0.08017, 0.07664, 0.07737, 0.07852, 0.0792, 0.07786, 0.0817, 0.0795, 0.07506, 0.08105, 0.07852, 0.07852, 0.0792, 0.07664, 0.07737, 0.9148, 0.9178, 0.9185, 0.9183, 0.9178, 0.9208, 0.9153, 0.9215, 0.9219, 0.9198, 0.9197, 0.9226, 0.9178, 0.9208, 0.9185, 0.9183, 0.9168, 0.9249, 0.9153, 0.9215, 0.9178, 0.9208, 0.9197, 0.9226, 0.9144, 0.08489, 0.9149, 0.08122, 0.9174, 0.08188, 0.9181, 0.0844, 0.9164, 0.07782, 0.9192, 0.08, 0.9174, 0.08188, 0.9149, 0.08122, 0.9215, 0.08285, 0.9181, 0.0844, 0.9174, 0.08188, 0.9192, 0.08, 0.08153, 0.08218, 0.08189, 0.9151, 0.07822, 0.9156, 0.07786, 0.0817, 0.07786, 0.0817, 0.07822, 0.9156, 0.07478, 0.9172, 0.07445, 0.08017, 0.07987, 0.9222, 0.04469, 0.9556, 0.04344, 0.9541, 0.07708, 0.92, 0.07708, 0.92, 0.04344, 0.9541, 0.04199, 0.953, 0.07478, 0.9172, 0.04357, 0.04214, 0.0795, 0.07506, 0.07664, 0.07737, 0.04238, 0.0436, 0.04238, 0.0436, 0.07664, 0.07737, 0.07445, 0.08017, 0.04094, 0.04486, 0.9144, 0.08489, 0.08153, 0.08218, 0.08105, 0.07852, 0.9149, 0.08122, 0.9149, 0.08122, 0.08105, 0.07852, 0.0795, 0.07506, 0.9164, 0.07782, 0.9543, 0.04705, 0.9215, 0.08285, 0.9192, 0.08, 0.9529, 0.04586, 0.9529, 0.04586, 0.9192, 0.08, 0.9164, 0.07782, 0.9516, 0.04442, 0.9148, 0.9178, 0.9144, 0.08489, 0.9181, 0.0844, 0.9185, 0.9183, 0.9185, 0.9183, 0.9181, 0.0844, 0.9215, 0.08285, 0.9219, 0.9198, 0.9527, 0.9579, 0.9168, 0.9249, 0.9197, 0.9226, 0.9539, 0.9564, 0.9539, 0.9564, 0.9197, 0.9226, 0.9219, 0.9198, 0.9554, 0.9551, 0.08189, 0.9151, 0.9148, 0.9178, 0.9153, 0.9215, 0.08141, 0.9188, 0.08141, 0.9188, 0.9153, 0.9215, 0.9168, 0.9249, 0.07987, 0.9222, 0.9783, 0.9783, 0.02169, 0.9783, 0.02169, 0.02169, 0.9783, 0.02169, 0.9948, 1.0, 0.001494, 0.9963, 0.04192, 0.958, 0.9555, 0.9602, 0.9963, 0.00521, 0.9963, 0.9985, 0.9578, 0.9579, 0.9567, 0.04427, 0.001552, 0.0, 0.9948, 0.003663, 0.9544, 0.04198, 0.04079, 0.03977, 8.781e-07, 0.9948, 0.0, 0.0015, 0.03849, 0.04208, 0.03962, 0.9557, 0.9974, 0.0026, 0.9981, 0.002587, 0.998, 0.001997, 0.9974, 0.001915, 0.9974, 0.001733, 0.9974, 0.001915, 0.998, 0.001997, 0.9981, 0.001915, 0.9983, 0.0026, 0.9981, 0.001915, 0.998, 0.001997, 0.9981, 0.002587, 0.9974, 0.9974, 0.9974, 0.9981, 0.998, 0.998, 0.9981, 0.9974, 0.9983, 0.9974, 0.9981, 0.9974, 0.998, 0.998, 0.9981, 0.9981, 0.9974, 0.9983, 0.9981, 0.9981, 0.998, 0.998, 0.9974, 0.9981, 0.0026, 0.0026, 0.002587, 0.001915, 0.001998, 0.001998, 0.001915, 0.002587, 0.001734, 0.0026, 0.001915, 0.002587, 0.001998, 0.001998, 0.001915, 0.001915, 0.0026, 0.001733, 0.001915, 0.001915, 0.001998, 0.001998, 0.002587, 0.001915, 0.0026, 0.9974, 0.001915, 0.9974, 0.001998, 0.998, 0.002587, 0.9981, 0.0026, 0.9983, 0.002587, 0.9981, 0.001998, 0.998, 0.001915, 0.9981, 0.001734, 0.9974, 0.001915, 0.9981, 0.001998, 0.998, 0.001915, 0.9974, 0.9974, 0.9974, 0.9981, 0.9974, 0.9981, 0.002587, 0.9974, 0.0026, 0.9981, 0.9974, 0.9983, 0.9974, 0.9983, 0.0026, 0.9981, 0.002587, 0.001494, 0.9963, 0.0007352, 0.9956, 0.04084, 0.9568, 0.04192, 0.958, 0.0007352, 0.9956, 8.781e-07, 0.9948, 0.03962, 0.9557, 0.04084, 0.9568, 0.04079, 0.03977, 0.03971, 0.04099, 0.0007641, 0.0007376, 0.001552, 0.0, 0.03971, 0.04099, 0.03849, 0.04208, 0.0, 0.0015, 0.0007641, 0.0007376, 0.0026, 0.9974, 0.002587, 0.9981, 0.9974, 0.9981, 0.9974, 0.9974, 0.002587, 0.9981, 0.0026, 0.9983, 0.9974, 0.9983, 0.9974, 0.9981, 0.9567, 0.04427, 0.9555, 0.0432, 0.9956, 0.004424, 0.9963, 0.00521, 0.9555, 0.0432, 0.9544, 0.04198, 0.9948, 0.003663, 0.9956, 0.004424, 0.0026, 0.0026, 0.001915, 0.002587, 0.001915, 0.9974, 0.0026, 0.9974, 0.001915, 0.002587, 0.001734, 0.0026, 0.001734, 0.9974, 0.001915, 0.9974, 0.9555, 0.9602, 0.9566, 0.959, 0.9956, 0.9993, 0.9948, 1.0, 0.9566, 0.959, 0.9578, 0.9579, 0.9963, 0.9985, 0.9956, 0.9993, 0.9974, 0.0026, 0.9974, 0.001915, 0.002587, 0.001915, 0.0026, 0.0026, 0.9974, 0.001915, 0.9974, 0.001733, 0.0026, 0.001733, 0.002587, 0.001915, 0.9974, 0.9974, 0.9974, 0.0026, 0.0026, 0.0026, 0.0026, 0.9974, 0.04344, 0.9541, 0.04469, 0.9556, 0.04192, 0.958, 0.04084, 0.9568, 0.04199, 0.953, 0.04344, 0.9541, 0.04084, 0.9568, 0.03962, 0.9557, 0.04357, 0.04214, 0.04238, 0.0436, 0.03971, 0.04099, 0.04079, 0.03977, 0.04238, 0.0436, 0.04094, 0.04486, 0.03849, 0.04208, 0.03971, 0.04099, 0.9543, 0.04705, 0.9529, 0.04586, 0.9555, 0.0432, 0.9567, 0.04427, 0.9529, 0.04586, 0.9516, 0.04442, 0.9544, 0.04198, 0.9555, 0.0432, 0.9527, 0.9579, 0.9539, 0.9564, 0.9566, 0.959, 0.9555, 0.9602, 0.9539, 0.9564, 0.9554, 0.9551, 0.9578, 0.9579, 0.9566, 0.959, 0.04094, 0.04486, 0.04199, 0.953, 0.03962, 0.9557, 0.03849, 0.04208, 0.04469, 0.9556, 0.9527, 0.9579, 0.9555, 0.9602, 0.04192, 0.958, 0.9516, 0.04442, 0.04357, 0.04214, 0.04079, 0.03977, 0.9544, 0.04198, 0.9554, 0.9551, 0.9543, 0.04705, 0.9567, 0.04427, 0.9578, 0.9579])
me_cube.materials.append(mat_material_001)
me_cube.materials.append(mat_white_cotton)
me_cube.use_remesh_fix_poles = True
me_cube.use_remesh_preserve_attributes = False
me_cube.use_mirror_vertex_groups = False
me_cube.update()

# ---- objects
ob_painting_template_1_1_56cm = bpy.data.objects.new('Painting Template 1:1 56cm', None)
ob_cube_001 = bpy.data.objects.new('Cube.001', me_cube_001)
ob_cube = bpy.data.objects.new('Cube', me_cube)

# ---- transforms, parenting, visibility, modifiers, constraints
ob_painting_template_1_1_56cm.location = (0.0, 0.0, 0.0)
ob_painting_template_1_1_56cm.lineart.crease_threshold = 0.0
ob_cube_001.parent = ob_painting_template_1_1_56cm
ob_cube_001.matrix_parent_inverse = Matrix(((1.0, -0.0, 0.0, -0.0), (-0.0, 1.0, -0.0, 0.0), (0.0, -0.0, 1.0, 0.01026), (-0.0, 0.0, -0.0, 1.0)))
ob_cube_001.location = (0.0, 0.0, 0.0)
ob_cube_001.rotation_euler = (-2.687e-07, 9.425, -6.086e-14)
ob_cube_001.lineart.crease_threshold = 0.0
_m = ob_cube_001.modifiers.new('Auto Smooth', 'NODES')
_m.node_group = ng_auto_smooth
_gi = [s.identifier for s in ng_auto_smooth.interface.items_tree if s.item_type == 'SOCKET' and s.in_out == 'INPUT']
_m[_gi[1]] = 0.5236  # Angle
ob_cube.parent = ob_painting_template_1_1_56cm
ob_cube.matrix_parent_inverse = Matrix(((1.0, -0.0, 0.0, -0.0), (-0.0, 1.0, -0.0, 0.0), (0.0, -0.0, 1.0, 0.01026), (-0.0, 0.0, -0.0, 1.0)))
ob_cube.location = (0.0, 0.0, 0.0)
ob_cube.rotation_euler = (-2.687e-07, 9.425, -6.086e-14)
ob_cube.lineart.crease_threshold = 0.0
_m = ob_cube.modifiers.new('Auto Smooth', 'NODES')
_m.node_group = ng_auto_smooth
_gi = [s.identifier for s in ng_auto_smooth.interface.items_tree if s.item_type == 'SOCKET' and s.in_out == 'INPUT']
_m[_gi[1]] = 0.5236  # Angle

# ---- collection membership
scene.collection.objects.link(ob_painting_template_1_1_56cm)
scene.collection.objects.link(ob_cube_001)
scene.collection.objects.link(ob_cube)
col_painting_template_1_1_56cm.objects.link(ob_painting_template_1_1_56cm)
col_painting_template_1_1_56cm.objects.link(ob_cube_001)
col_painting_template_1_1_56cm.objects.link(ob_cube)

# ---- scene / render settings (as saved in the file)
scene.frame_start = 1; scene.frame_end = 250; scene.frame_set(1)
scene.render.engine = 'BLENDER_EEVEE_NEXT'
scene.render.image_settings.exr_codec = 'NONE'
scene.render.simplify_subdivision_render = 0
scene.render.simplify_child_particles_render = 0.0
scene.cycles.use_denoising = False
scene.cycles.samples = 128
scene.cycles.sampling_pattern = 'TABULATED_SOBOL'
scene.cycles.use_adaptive_sampling = False
scene.cycles.use_light_tree = False
scene.view_settings.view_transform = 'Raw'
bpy.context.view_layer.update()

# ---- added for rendering (the .blend has no active camera and no usable light): camera, sun + grey world if the file has none
cam_auto = bpy.data.cameras.new('AutoCamera')
cam_auto.lens = 50.0
cam_auto.sensor_width = 36.0
cam_auto.clip_end = 1000.0
ob_auto_camera = bpy.data.objects.new('AutoCamera', cam_auto)
scene.collection.objects.link(ob_auto_camera)
ob_auto_camera.location = (0.730337, -0.876405, 0.594532)
ob_auto_camera.rotation_euler = (1.09748, -7.21219e-08, 0.694738)
scene.camera = ob_auto_camera
light_auto_sun = bpy.data.lights.new('AutoSun', 'SUN')
light_auto_sun.energy = 3.0
light_auto_sun.angle = 0.0523599
ob_auto_sun = bpy.data.objects.new('AutoSun', light_auto_sun)
scene.collection.objects.link(ob_auto_sun)
ob_auto_sun.rotation_euler = (0.872665, 0.174533, 0.523599)
if scene.world is None:
    world_auto = bpy.data.worlds.new('AutoWorld')
    world_auto.color = (0.3, 0.3, 0.3)
    scene.world = world_auto
bpy.context.view_layer.update()

